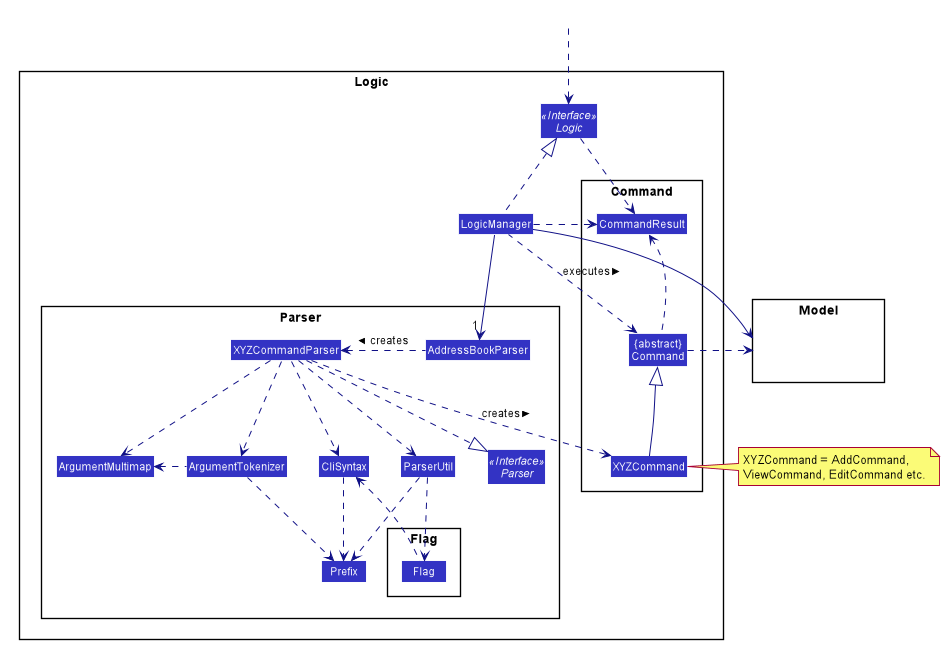

The diagram above was rendered by PlantUML. Its source (embedded in the PNG):
@startuml









skinparam BackgroundColor #FFFFFFF

skinparam Shadowing false

skinparam Class {
    FontColor #FFFFFF
    BorderThickness 1
    BorderColor #FFFFFF
    StereotypeFontColor #FFFFFF
    FontName Arial
}

skinparam Actor {
    BorderColor #000000
    Color #000000
    FontName Arial
}

skinparam Sequence {
    MessageAlign center
    BoxFontSize 15
    BoxPadding 0
    BoxFontColor #FFFFFF
    FontName Arial
}

skinparam Participant {
    FontColor #FFFFFFF
    Padding 20
}

skinparam MinClassWidth 50
skinparam ParticipantPadding 10
skinparam Shadowing false
skinparam DefaultTextAlignment center
skinparam packageStyle Rectangle

hide footbox
hide members
hide circle
skinparam arrowThickness 1.1
skinparam arrowColor #101086
skinparam classBackgroundColor #3333C4

package Logic {

package Parser {

package Flag{
Class Flag
}
Interface Parser <<Interface>>
Class AddressBookParser
Class XYZCommandParser
Class CliSyntax
Class ParserUtil
Class ArgumentMultimap
Class ArgumentTokenizer
Class Prefix
}

package Command {
Class XYZCommand
Class CommandResult
Class "{abstract}\nCommand" as Command
}

Interface Logic <<Interface>>
Class LogicManager
}

package Model{
Class HiddenModel #FFFFFF
}

Class HiddenOutside #FFFFFF
HiddenOutside ..> Logic

LogicManager .up.|> Logic
LogicManager -->"1" AddressBookParser
AddressBookParser .left.> XYZCommandParser: creates >

XYZCommandParser ..> XYZCommand : creates >
XYZCommandParser ..|> Parser
XYZCommandParser ..> ArgumentMultimap
XYZCommandParser ..> ArgumentTokenizer
ArgumentTokenizer .left.> ArgumentMultimap
XYZCommandParser ..> CliSyntax
CliSyntax ..> Prefix
XYZCommandParser ..> ParserUtil
ParserUtil .down.> Prefix
ParserUtil .down.> Flag
Flag .up.> CliSyntax
ArgumentTokenizer .down.> Prefix
XYZCommand -up-|> Command
LogicManager .left.> Command : executes >

LogicManager --> Model
Command .right.> Model
note right of XYZCommand: XYZCommand = AddCommand, \nViewCommand, EditCommand etc.

Logic ..> CommandResult
LogicManager .down.> CommandResult
Command .up.> CommandResult
CommandResult -[hidden]-> Parser
@enduml